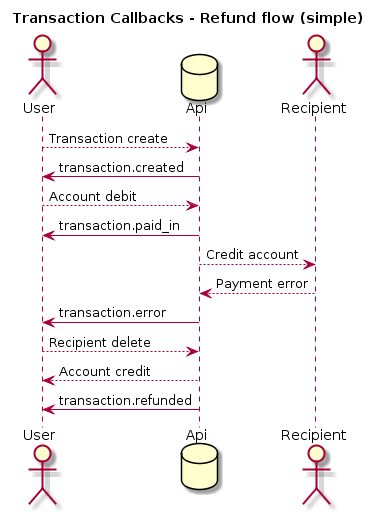

The diagram above was rendered by PlantUML. Its source (embedded in the PNG):
@startuml
title Transaction Callbacks - Refund flow (simple)

actor User
database Api
actor Recipient

User --> Api : Transaction create
Api -> User : transaction.created 

User --> Api : Account debit
Api -> User : transaction.paid_in

Api --> Recipient : Credit account
Recipient --> Api : Payment error

Api -> User : transaction.error

User --> Api : Recipient delete
Api --> User : Account credit

Api -> User : transaction.refunded
@enduml